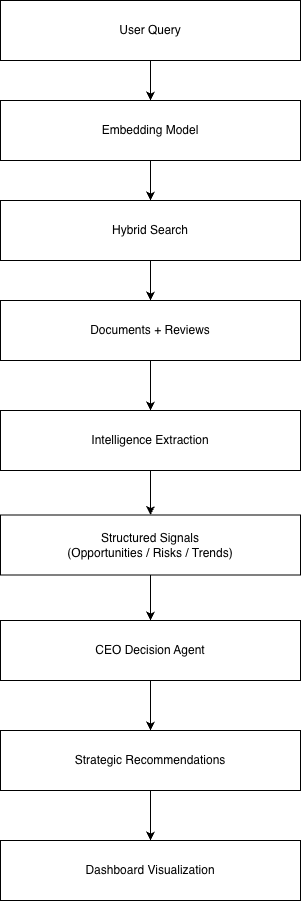

The diagram above was exported from draw.io. Its source (the exported page's mxGraphModel, read from the mxfile embedded in the PNG):
<mxGraphModel dx="964" dy="645" grid="1" gridSize="10" guides="1" tooltips="1" connect="1" arrows="1" fold="1" page="1" pageScale="1" pageWidth="827" pageHeight="1169" math="0" shadow="0">
  <root>
    <mxCell id="0" />
    <mxCell id="1" parent="0" />
    <mxCell id="0lxm_YM_6O2fW3QVhtDF-11" edge="1" parent="1" source="0lxm_YM_6O2fW3QVhtDF-1" style="edgeStyle=orthogonalEdgeStyle;rounded=0;orthogonalLoop=1;jettySize=auto;html=1;exitX=0.5;exitY=1;exitDx=0;exitDy=0;entryX=0.5;entryY=0;entryDx=0;entryDy=0;" target="0lxm_YM_6O2fW3QVhtDF-2">
      <mxGeometry relative="1" as="geometry" />
    </mxCell>
    <mxCell id="0lxm_YM_6O2fW3QVhtDF-1" parent="1" style="rounded=0;whiteSpace=wrap;html=1;" value="User Query" vertex="1">
      <mxGeometry height="60" width="300" x="120" y="40" as="geometry" />
    </mxCell>
    <mxCell id="0lxm_YM_6O2fW3QVhtDF-12" edge="1" parent="1" source="0lxm_YM_6O2fW3QVhtDF-2" style="edgeStyle=orthogonalEdgeStyle;rounded=0;orthogonalLoop=1;jettySize=auto;html=1;exitX=0.5;exitY=1;exitDx=0;exitDy=0;entryX=0.5;entryY=0;entryDx=0;entryDy=0;" target="0lxm_YM_6O2fW3QVhtDF-3">
      <mxGeometry relative="1" as="geometry" />
    </mxCell>
    <mxCell id="0lxm_YM_6O2fW3QVhtDF-2" parent="1" style="rounded=0;whiteSpace=wrap;html=1;" value="Embedding Model" vertex="1">
      <mxGeometry height="60" width="300" x="120" y="140" as="geometry" />
    </mxCell>
    <mxCell id="0lxm_YM_6O2fW3QVhtDF-13" edge="1" parent="1" source="0lxm_YM_6O2fW3QVhtDF-3" style="edgeStyle=orthogonalEdgeStyle;rounded=0;orthogonalLoop=1;jettySize=auto;html=1;exitX=0.5;exitY=1;exitDx=0;exitDy=0;entryX=0.5;entryY=0;entryDx=0;entryDy=0;" target="0lxm_YM_6O2fW3QVhtDF-5">
      <mxGeometry relative="1" as="geometry" />
    </mxCell>
    <mxCell id="0lxm_YM_6O2fW3QVhtDF-3" parent="1" style="rounded=0;whiteSpace=wrap;html=1;" value="Hybrid Search" vertex="1">
      <mxGeometry height="60" width="300" x="120" y="240" as="geometry" />
    </mxCell>
    <mxCell id="0lxm_YM_6O2fW3QVhtDF-14" edge="1" parent="1" source="0lxm_YM_6O2fW3QVhtDF-5" style="edgeStyle=orthogonalEdgeStyle;rounded=0;orthogonalLoop=1;jettySize=auto;html=1;exitX=0.5;exitY=1;exitDx=0;exitDy=0;entryX=0.5;entryY=0;entryDx=0;entryDy=0;" target="0lxm_YM_6O2fW3QVhtDF-6">
      <mxGeometry relative="1" as="geometry" />
    </mxCell>
    <mxCell id="0lxm_YM_6O2fW3QVhtDF-5" parent="1" style="rounded=0;whiteSpace=wrap;html=1;" value="Documents + Reviews" vertex="1">
      <mxGeometry height="60" width="300" x="120" y="340" as="geometry" />
    </mxCell>
    <mxCell id="0lxm_YM_6O2fW3QVhtDF-15" edge="1" parent="1" source="0lxm_YM_6O2fW3QVhtDF-6" style="edgeStyle=orthogonalEdgeStyle;rounded=0;orthogonalLoop=1;jettySize=auto;html=1;exitX=0.5;exitY=1;exitDx=0;exitDy=0;entryX=0.5;entryY=0;entryDx=0;entryDy=0;" target="0lxm_YM_6O2fW3QVhtDF-7">
      <mxGeometry relative="1" as="geometry" />
    </mxCell>
    <mxCell id="0lxm_YM_6O2fW3QVhtDF-6" parent="1" style="rounded=0;whiteSpace=wrap;html=1;" value="&lt;meta charset=&quot;utf-8&quot;&gt;Intelligence Extraction" vertex="1">
      <mxGeometry height="60" width="300" x="120" y="450" as="geometry" />
    </mxCell>
    <mxCell id="0lxm_YM_6O2fW3QVhtDF-16" edge="1" parent="1" source="0lxm_YM_6O2fW3QVhtDF-7" style="edgeStyle=orthogonalEdgeStyle;rounded=0;orthogonalLoop=1;jettySize=auto;html=1;exitX=0.5;exitY=1;exitDx=0;exitDy=0;entryX=0.5;entryY=0;entryDx=0;entryDy=0;" target="0lxm_YM_6O2fW3QVhtDF-8">
      <mxGeometry relative="1" as="geometry" />
    </mxCell>
    <mxCell id="0lxm_YM_6O2fW3QVhtDF-7" parent="1" style="rounded=0;whiteSpace=wrap;html=1;" value="Structured Signals&lt;br&gt;(Opportunities / Risks / Trends)" vertex="1">
      <mxGeometry height="60" width="300" x="120" y="554.5" as="geometry" />
    </mxCell>
    <mxCell id="0lxm_YM_6O2fW3QVhtDF-17" edge="1" parent="1" source="0lxm_YM_6O2fW3QVhtDF-8" style="edgeStyle=orthogonalEdgeStyle;rounded=0;orthogonalLoop=1;jettySize=auto;html=1;exitX=0.5;exitY=1;exitDx=0;exitDy=0;entryX=0.5;entryY=0;entryDx=0;entryDy=0;" target="0lxm_YM_6O2fW3QVhtDF-10">
      <mxGeometry relative="1" as="geometry" />
    </mxCell>
    <mxCell id="0lxm_YM_6O2fW3QVhtDF-8" parent="1" style="rounded=0;whiteSpace=wrap;html=1;" value="CEO Decision Agent" vertex="1">
      <mxGeometry height="60" width="300" x="120" y="660" as="geometry" />
    </mxCell>
    <mxCell id="0lxm_YM_6O2fW3QVhtDF-9" parent="1" style="rounded=0;whiteSpace=wrap;html=1;" value="Dashboard Visualization" vertex="1">
      <mxGeometry height="60" width="300" x="120" y="880" as="geometry" />
    </mxCell>
    <mxCell id="0lxm_YM_6O2fW3QVhtDF-18" edge="1" parent="1" source="0lxm_YM_6O2fW3QVhtDF-10" style="edgeStyle=orthogonalEdgeStyle;rounded=0;orthogonalLoop=1;jettySize=auto;html=1;exitX=0.5;exitY=1;exitDx=0;exitDy=0;entryX=0.5;entryY=0;entryDx=0;entryDy=0;" target="0lxm_YM_6O2fW3QVhtDF-9">
      <mxGeometry relative="1" as="geometry" />
    </mxCell>
    <mxCell id="0lxm_YM_6O2fW3QVhtDF-10" parent="1" style="rounded=0;whiteSpace=wrap;html=1;" value="Strategic Recommendations" vertex="1">
      <mxGeometry height="60" width="300" x="120" y="770" as="geometry" />
    </mxCell>
  </root>
</mxGraphModel>